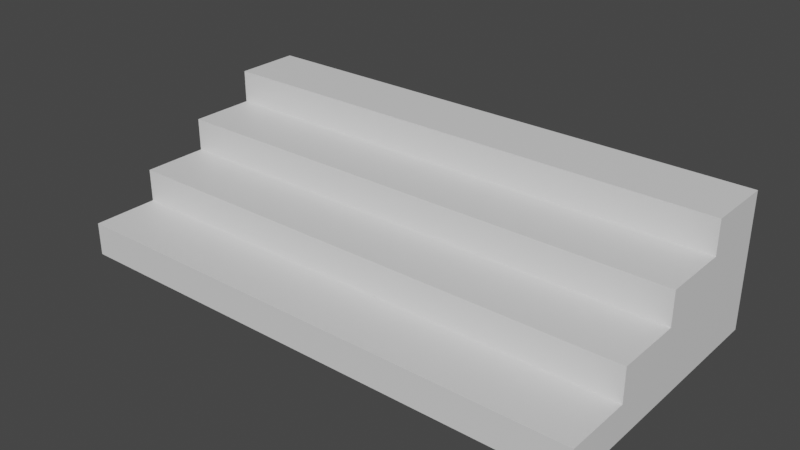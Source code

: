 # Source: stairs.blend  (saved by Blender 3.5.10; exported with 4.5.12 LTS)
import bpy
from mathutils import Matrix  # noqa: F401  (used for matrix-valued properties, if any)

bpy.ops.wm.read_factory_settings(use_empty=True)
scene = bpy.context.scene
scene.name = 'Scene'

# ---- collections
col_collection = bpy.data.collections.new('Collection'); scene.collection.children.link(col_collection)

# ---- materials (node trees are filled in below, after node groups)
mat_material = bpy.data.materials.new('Material')
mat_material.alpha_threshold = 0.0
mat_material.use_transparent_shadow = False
mat_material.roughness = 0.5
mat_material.line_color = (0.0, 0.0, 0.0, 1.0)

# ---- material node trees
mat_material.use_nodes = True; mat_material.node_tree.nodes.clear()
_N = mat_material.node_tree.nodes; _L = mat_material.node_tree.links
n0 = _N.new('ShaderNodeOutputMaterial'); n0.name = 'Material Output'; n0.location = (300, 300)
n1 = _N.new('ShaderNodeBsdfPrincipled'); n1.name = 'Principled BSDF'; n1.location = (10, 300)
n1.distribution = 'GGX'
n1.subsurface_method = 'RANDOM_WALK_SKIN'
n1.inputs[3].default_value = 1.45
n1.inputs[27].default_value = (0.0, 0.0, 0.0, 1.0)
n1.inputs[28].default_value = 1.0
_L.new(n1.outputs[0], n0.inputs[0])
n0.is_active_output = True

# ---- world
world_world = bpy.data.worlds.new('World'); scene.world = world_world
world_world.use_nodes = True; world_world.node_tree.nodes.clear()
_N = world_world.node_tree.nodes; _L = world_world.node_tree.links
n0 = _N.new('ShaderNodeOutputWorld'); n0.name = 'World Output'; n0.location = (300, 300)
n1 = _N.new('ShaderNodeBackground'); n1.name = 'Background'; n1.location = (10, 300)
n1.inputs[0].default_value = (0.05088, 0.05088, 0.05088, 1.0)
_L.new(n1.outputs[0], n0.inputs[0])
n0.is_active_output = True
world_world.color = (0.05088, 0.05088, 0.05088)
world_world.use_sun_shadow = False
world_world.sun_shadow_jitter_overblur = 0.0

# ---- meshes
me_cube = bpy.data.meshes.new('Cube')
me_cube.from_pydata([(2.0, 0.0, 0.5), (2.0, 0.0, -0.5), (2.0, -0.5, 0.5), (2.0, -0.5, -0.5), (-2.0, 0.0, 0.5), (-2.0, 0.0, -0.5), (-2.0, -0.5, 0.5), (-2.0, -0.5, -0.5), (2.0, 0.0, 0.25), (2.0, 0.0, 0.0), (2.0, 0.0, -0.25), (-2.0, -0.5, -0.25), (-2.0, -0.5, 0.0), (-2.0, -0.5, 0.25), (2.0, -0.5, 0.25), (2.0, -0.5, 0.0), (2.0, -0.5, -0.25), (-2.0, 0.0, 0.25), (-2.0, 0.0, 0.0), (-2.0, 0.0, -0.25), (2.0, -1.0, -0.25), (2.0, -1.0, -0.5), (-2.0, -1.0, -0.5), (-2.0, -1.0, -0.25), (-2.0, -1.0, 0.0), (-2.0, -1.0, 0.25), (2.0, -1.0, 0.25), (2.0, -1.0, 0.0), (2.0, -1.5, -0.25), (2.0, -1.5, -0.5), (-2.0, -1.5, -0.5), (-2.0, -1.5, -0.25), (-2.0, -1.5, 0.0), (2.0, -1.5, 0.0), (2.0, -2.0, -0.25), (2.0, -2.0, -0.5), (-2.0, -2.0, -0.5), (-2.0, -2.0, -0.25)], [], [(0, 4, 6, 2), (14, 2, 6, 13), (13, 6, 4, 17), (5, 1, 3, 7), (8, 0, 2, 14), (17, 4, 0, 8), (5, 19, 10, 1), (19, 18, 9, 10), (18, 17, 8, 9), (1, 10, 16, 3), (10, 9, 15, 16), (9, 8, 14, 15), (7, 11, 19, 5), (11, 12, 18, 19), (12, 13, 17, 18), (12, 11, 23, 24), (16, 15, 27, 20), (14, 13, 25, 26), (20, 27, 33, 28), (27, 24, 32, 33), (27, 26, 25, 24), (15, 14, 26, 27), (7, 3, 21, 22), (13, 12, 24, 25), (3, 16, 20, 21), (11, 7, 22, 23), (28, 31, 37, 34), (28, 33, 32, 31), (23, 22, 30, 31), (21, 20, 28, 29), (24, 23, 31, 32), (22, 21, 29, 30), (35, 34, 37, 36), (30, 29, 35, 36), (31, 30, 36, 37), (29, 28, 34, 35)])
_uv = me_cube.uv_layers.new(name='UVMap')
_uv.uv.foreach_set('vector', [0.3333, 0.5833, 0.3333, 0.25, 0.375, 0.25, 0.375, 0.5833, 0.3958, 0.5833, 0.375, 0.5833, 0.375, 0.25, 0.3958, 0.25, 0.2708, 0.625, 0.25, 0.625, 0.25, 0.5833, 0.2708, 0.5833, 0.75, 0.25, 0.75, 0.5833, 0.7083, 0.5833, 0.7083, 0.25, 0.3542, 0.75, 0.3333, 0.75, 0.3333, 0.7083, 0.3542, 0.7083, 0.3125, 0.25, 0.3333, 0.25, 0.3333, 0.5833, 0.3125, 0.5833, 0.25, 0.25, 0.2708, 0.25, 0.2708, 0.5833, 0.25, 0.5833, 0.2708, 0.25, 0.2917, 0.25, 0.2917, 0.5833, 0.2708, 0.5833, 0.2917, 0.25, 0.3125, 0.25, 0.3125, 0.5833, 0.2917, 0.5833, 0.4167, 0.75, 0.3958, 0.75, 0.3958, 0.7083, 0.4167, 0.7083, 0.3958, 0.75, 0.375, 0.75, 0.375, 0.7083, 0.3958, 0.7083, 0.375, 0.75, 0.3542, 0.75, 0.3542, 0.7083, 0.375, 0.7083, 0.3333, 0.625, 0.3125, 0.625, 0.3125, 0.5833, 0.3333, 0.5833, 0.3125, 0.625, 0.2917, 0.625, 0.2917, 0.5833, 0.3125, 0.5833, 0.2917, 0.625, 0.2708, 0.625, 0.2708, 0.5833, 0.2917, 0.5833, 0.2917, 0.625, 0.3125, 0.625, 0.3125, 0.6667, 0.2917, 0.6667, 0.3958, 0.7083, 0.375, 0.7083, 0.375, 0.6667, 0.3958, 0.6667, 0.3958, 0.5833, 0.3958, 0.25, 0.4375, 0.25, 0.4375, 0.5833, 0.3958, 0.6667, 0.375, 0.6667, 0.375, 0.625, 0.3958, 0.625, 0.4583, 0.5833, 0.4583, 0.25, 0.5, 0.25, 0.5, 0.5833, 0.4583, 0.5833, 0.4375, 0.5833, 0.4375, 0.25, 0.4583, 0.25, 0.375, 0.7083, 0.3542, 0.7083, 0.3542, 0.6667, 0.375, 0.6667, 0.7083, 0.25, 0.7083, 0.5833, 0.6667, 0.5833, 0.6667, 0.25, 0.2708, 0.625, 0.2917, 0.625, 0.2917, 0.6667, 0.2708, 0.6667, 0.4167, 0.7083, 0.3958, 0.7083, 0.3958, 0.6667, 0.4167, 0.6667, 0.3125, 0.625, 0.3333, 0.625, 0.3333, 0.6667, 0.3125, 0.6667, 0.5208, 0.5833, 0.5208, 0.25, 0.5625, 0.25, 0.5625, 0.5833, 0.5208, 0.5833, 0.5, 0.5833, 0.5, 0.25, 0.5208, 0.25, 0.3125, 0.6667, 0.3333, 0.6667, 0.3333, 0.7083, 0.3125, 0.7083, 0.4167, 0.6667, 0.3958, 0.6667, 0.3958, 0.625, 0.4167, 0.625, 0.2917, 0.6667, 0.3125, 0.6667, 0.3125, 0.7083, 0.2917, 0.7083, 0.6667, 0.25, 0.6667, 0.5833, 0.625, 0.5833, 0.625, 0.25, 0.5833, 0.5833, 0.5625, 0.5833, 0.5625, 0.25, 0.5833, 0.25, 0.625, 0.25, 0.625, 0.5833, 0.5833, 0.5833, 0.5833, 0.25, 0.3125, 0.7083, 0.3333, 0.7083, 0.3333, 0.75, 0.3125, 0.75, 0.4167, 0.625, 0.3958, 0.625, 0.3958, 0.5833, 0.4167, 0.5833])
me_cube.materials.append(mat_material)
me_cube.use_mirror_vertex_groups = False
me_cube.update()

# ---- objects
ob_cube = bpy.data.objects.new('Cube', me_cube)

# ---- transforms, parenting, visibility, modifiers, constraints
ob_cube.location = (0.0, 1.0, 0.0)
ob_cube.lock_rotations_4d = False
ob_cube.empty_display_type = 'ARROWS'
ob_cube.lineart.crease_threshold = 0.0

# ---- collection membership
col_collection.objects.link(ob_cube)

# ---- scene / render settings (as saved in the file)
scene.frame_start = 1; scene.frame_end = 250; scene.frame_set(1)
scene.render.engine = 'BLENDER_EEVEE_NEXT'
scene.cycles.sampling_pattern = 'TABULATED_SOBOL'
scene.view_settings.view_transform = 'Filmic'
bpy.context.view_layer.update()

# ---- added for rendering (the .blend has no active camera and no usable light): camera, sun
cam_auto = bpy.data.cameras.new('AutoCamera')
cam_auto.lens = 50.0
cam_auto.sensor_width = 36.0
cam_auto.clip_end = 1000.0
ob_auto_camera = bpy.data.objects.new('AutoCamera', cam_auto)
scene.collection.objects.link(ob_auto_camera)
ob_auto_camera.location = (4.23991, -5.08789, 3.39193)
ob_auto_camera.rotation_euler = (1.09748, -7.21219e-08, 0.694738)
scene.camera = ob_auto_camera
light_auto_sun = bpy.data.lights.new('AutoSun', 'SUN')
light_auto_sun.energy = 3.0
light_auto_sun.angle = 0.0523599
ob_auto_sun = bpy.data.objects.new('AutoSun', light_auto_sun)
scene.collection.objects.link(ob_auto_sun)
ob_auto_sun.rotation_euler = (0.872665, 0.174533, 0.523599)
bpy.context.view_layer.update()
